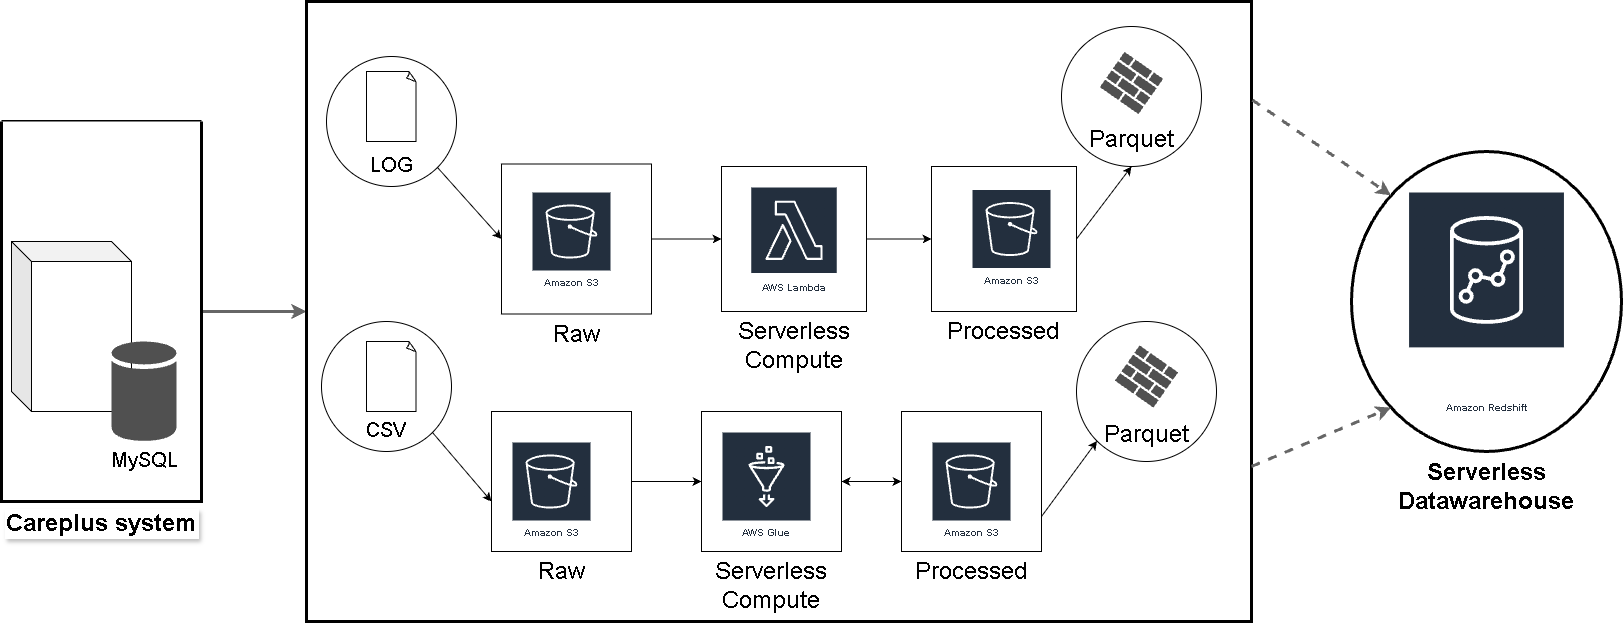

The diagram above was exported from draw.io. Its source (the exported page's mxGraphModel, read from the mxfile embedded in the PNG):
<mxGraphModel dx="1697" dy="1937" grid="1" gridSize="10" guides="1" tooltips="1" connect="1" arrows="1" fold="1" page="1" pageScale="1" pageWidth="850" pageHeight="1100" math="0" shadow="0">
  <root>
    <mxCell id="0" />
    <mxCell id="1" parent="0" />
    <mxCell id="VhncLZXoJqWDxAmrDmOU-3" edge="1" parent="1" source="VhncLZXoJqWDxAmrDmOU-1" style="edgeStyle=orthogonalEdgeStyle;rounded=0;orthogonalLoop=1;jettySize=auto;html=1;fillColor=#f5f5f5;strokeColor=#666666;strokeWidth=3;" target="VhncLZXoJqWDxAmrDmOU-2" value="">
      <mxGeometry relative="1" as="geometry" />
    </mxCell>
    <mxCell id="VhncLZXoJqWDxAmrDmOU-1" parent="1" style="swimlane;startSize=0;labelPosition=center;verticalLabelPosition=bottom;align=center;verticalAlign=top;fontSize=24;textShadow=1;strokeWidth=3;labelBackgroundColor=default;labelBorderColor=none;fillStyle=auto;gradientColor=none;swimlaneFillColor=default;" value="Careplus system" vertex="1">
      <mxGeometry height="380" width="200" x="60" y="80" as="geometry" />
    </mxCell>
    <mxCell id="VhncLZXoJqWDxAmrDmOU-5" parent="VhncLZXoJqWDxAmrDmOU-1" style="shape=cube;whiteSpace=wrap;html=1;boundedLbl=1;backgroundOutline=1;darkOpacity=0.05;darkOpacity2=0.1;" value="" vertex="1">
      <mxGeometry height="170" width="120" x="10" y="120" as="geometry" />
    </mxCell>
    <mxCell id="VhncLZXoJqWDxAmrDmOU-52" parent="VhncLZXoJqWDxAmrDmOU-1" style="sketch=0;shadow=0;dashed=0;html=1;strokeColor=none;fillColor=#505050;labelPosition=center;verticalLabelPosition=bottom;verticalAlign=top;outlineConnect=0;align=center;shape=mxgraph.office.databases.database;fontSize=20;" value="MySQL" vertex="1">
      <mxGeometry height="100" width="65" x="110" y="220" as="geometry" />
    </mxCell>
    <mxCell id="VhncLZXoJqWDxAmrDmOU-2" parent="1" style="whiteSpace=wrap;html=1;fontStyle=1;startSize=0;labelBorderColor=default;spacing=3;strokeWidth=3;" value="" vertex="1">
      <mxGeometry height="620" width="945" x="365" y="-40" as="geometry" />
    </mxCell>
    <mxCell id="VhncLZXoJqWDxAmrDmOU-6" parent="1" style="ellipse;whiteSpace=wrap;html=1;fontStyle=1;startSize=0;fontSize=24;labelPosition=center;verticalLabelPosition=bottom;align=center;verticalAlign=top;strokeWidth=3;fontColor=light-dark(#000000,#FFFFFF);labelBackgroundColor=default;" value="Serverless Datawarehouse" vertex="1">
      <mxGeometry height="300" width="270" x="1410" y="110" as="geometry" />
    </mxCell>
    <mxCell id="VhncLZXoJqWDxAmrDmOU-8" parent="1" style="ellipse;whiteSpace=wrap;html=1;aspect=fixed;fontSize=20;spacingBottom=-85;" value="LOG" vertex="1">
      <mxGeometry height="130" width="130" x="385" y="15" as="geometry" />
    </mxCell>
    <mxCell id="VhncLZXoJqWDxAmrDmOU-9" parent="1" style="ellipse;whiteSpace=wrap;html=1;aspect=fixed;fontSize=24;spacingBottom=-88;" value="Parquet" vertex="1">
      <mxGeometry height="140" width="140" x="1120" y="-15" as="geometry" />
    </mxCell>
    <mxCell id="VhncLZXoJqWDxAmrDmOU-10" parent="1" style="ellipse;whiteSpace=wrap;html=1;aspect=fixed;fontSize=24;labelPosition=center;verticalLabelPosition=middle;align=center;verticalAlign=middle;spacingBottom=-88;" value="Parquet" vertex="1">
      <mxGeometry height="140" width="140" x="1135" y="280" as="geometry" />
    </mxCell>
    <mxCell id="VhncLZXoJqWDxAmrDmOU-11" parent="1" style="ellipse;whiteSpace=wrap;aspect=fixed;fontSize=20;spacingBottom=-85;" value="CSV" vertex="1">
      <mxGeometry height="130" width="130" x="380" y="280" as="geometry" />
    </mxCell>
    <mxCell id="VhncLZXoJqWDxAmrDmOU-22" edge="1" parent="1" source="VhncLZXoJqWDxAmrDmOU-12" style="edgeStyle=orthogonalEdgeStyle;rounded=0;orthogonalLoop=1;jettySize=auto;html=1;" target="VhncLZXoJqWDxAmrDmOU-14" value="">
      <mxGeometry relative="1" as="geometry" />
    </mxCell>
    <mxCell id="VhncLZXoJqWDxAmrDmOU-12" parent="1" style="whiteSpace=wrap;html=1;aspect=fixed;labelPosition=center;verticalLabelPosition=bottom;align=center;verticalAlign=top;fontSize=24;" value="Serverless Compute" vertex="1">
      <mxGeometry height="145" width="145" x="780" y="125" as="geometry" />
    </mxCell>
    <mxCell id="VhncLZXoJqWDxAmrDmOU-31" edge="1" parent="1" source="VhncLZXoJqWDxAmrDmOU-13" style="edgeStyle=orthogonalEdgeStyle;rounded=0;orthogonalLoop=1;jettySize=auto;html=1;" target="VhncLZXoJqWDxAmrDmOU-17" value="">
      <mxGeometry relative="1" as="geometry" />
    </mxCell>
    <mxCell id="VhncLZXoJqWDxAmrDmOU-13" parent="1" style="whiteSpace=wrap;html=1;aspect=fixed;fontSize=24;labelPosition=center;verticalLabelPosition=bottom;align=center;verticalAlign=top;" value="Serverless Compute" vertex="1">
      <mxGeometry height="140" width="140" x="760" y="370" as="geometry" />
    </mxCell>
    <mxCell id="VhncLZXoJqWDxAmrDmOU-14" parent="1" style="whiteSpace=wrap;html=1;aspect=fixed;fontSize=24;labelPosition=center;verticalLabelPosition=bottom;align=center;verticalAlign=top;" value="Processed" vertex="1">
      <mxGeometry height="145" width="145" x="990" y="125" as="geometry" />
    </mxCell>
    <mxCell id="VhncLZXoJqWDxAmrDmOU-30" edge="1" parent="1" source="VhncLZXoJqWDxAmrDmOU-16" style="edgeStyle=orthogonalEdgeStyle;rounded=0;orthogonalLoop=1;jettySize=auto;html=1;" target="VhncLZXoJqWDxAmrDmOU-13" value="">
      <mxGeometry relative="1" as="geometry" />
    </mxCell>
    <mxCell id="VhncLZXoJqWDxAmrDmOU-16" parent="1" style="whiteSpace=wrap;html=1;aspect=fixed;fontSize=24;labelPosition=center;verticalLabelPosition=bottom;align=center;verticalAlign=top;" value="Raw" vertex="1">
      <mxGeometry height="140" width="140" x="550" y="370" as="geometry" />
    </mxCell>
    <mxCell id="VhncLZXoJqWDxAmrDmOU-42" edge="1" parent="1" source="VhncLZXoJqWDxAmrDmOU-17" style="edgeStyle=orthogonalEdgeStyle;rounded=0;orthogonalLoop=1;jettySize=auto;html=1;" target="VhncLZXoJqWDxAmrDmOU-13" value="">
      <mxGeometry relative="1" as="geometry" />
    </mxCell>
    <mxCell id="VhncLZXoJqWDxAmrDmOU-17" parent="1" style="whiteSpace=wrap;html=1;aspect=fixed;fontSize=24;labelPosition=center;verticalLabelPosition=bottom;align=center;verticalAlign=top;" value="Processed" vertex="1">
      <mxGeometry height="140" width="140" x="960" y="370" as="geometry" />
    </mxCell>
    <mxCell id="VhncLZXoJqWDxAmrDmOU-20" edge="1" parent="1" source="VhncLZXoJqWDxAmrDmOU-18" style="edgeStyle=orthogonalEdgeStyle;rounded=0;orthogonalLoop=1;jettySize=auto;html=1;" target="VhncLZXoJqWDxAmrDmOU-12" value="">
      <mxGeometry relative="1" as="geometry" />
    </mxCell>
    <mxCell id="VhncLZXoJqWDxAmrDmOU-18" parent="1" style="whiteSpace=wrap;html=1;aspect=fixed;labelPosition=center;verticalLabelPosition=bottom;align=center;verticalAlign=top;fontSize=24;" value="Raw" vertex="1">
      <mxGeometry height="150" width="150" x="560" y="122.5" as="geometry" />
    </mxCell>
    <mxCell id="VhncLZXoJqWDxAmrDmOU-38" parent="1" style="sketch=0;outlineConnect=0;fontColor=#232F3E;gradientColor=none;strokeColor=#ffffff;fillColor=#232F3E;dashed=0;verticalLabelPosition=middle;verticalAlign=bottom;align=center;html=1;whiteSpace=wrap;fontSize=10;fontStyle=1;spacing=3;shape=mxgraph.aws4.productIcon;prIcon=mxgraph.aws4.s3;" value="Amazon S3" vertex="1">
      <mxGeometry height="100" width="80" x="590" y="150" as="geometry" />
    </mxCell>
    <mxCell id="VhncLZXoJqWDxAmrDmOU-39" parent="1" style="sketch=0;outlineConnect=0;fontColor=#232F3E;gradientColor=none;strokeColor=#ffffff;fillColor=#232F3E;dashed=0;verticalLabelPosition=middle;verticalAlign=bottom;align=center;html=1;whiteSpace=wrap;fontSize=10;fontStyle=1;spacing=3;shape=mxgraph.aws4.productIcon;prIcon=mxgraph.aws4.s3;" value="Amazon S3" vertex="1">
      <mxGeometry height="100" width="80" x="570" y="400" as="geometry" />
    </mxCell>
    <mxCell id="VhncLZXoJqWDxAmrDmOU-43" parent="1" style="sketch=0;outlineConnect=0;fontColor=#232F3E;gradientColor=none;strokeColor=#ffffff;fillColor=#232F3E;dashed=0;verticalLabelPosition=middle;verticalAlign=bottom;align=center;html=1;whiteSpace=wrap;fontSize=10;fontStyle=1;spacing=3;shape=mxgraph.aws4.productIcon;prIcon=mxgraph.aws4.s3;" value="Amazon S3" vertex="1">
      <mxGeometry height="100" width="80" x="990" y="400" as="geometry" />
    </mxCell>
    <mxCell id="VhncLZXoJqWDxAmrDmOU-44" parent="1" style="sketch=0;outlineConnect=0;fontColor=#232F3E;gradientColor=none;strokeColor=#ffffff;fillColor=#232F3E;dashed=0;verticalLabelPosition=middle;verticalAlign=bottom;align=center;html=1;whiteSpace=wrap;fontSize=10;fontStyle=1;spacing=3;shape=mxgraph.aws4.productIcon;prIcon=mxgraph.aws4.s3;" value="Amazon S3" vertex="1">
      <mxGeometry height="100" width="80" x="1030" y="147.5" as="geometry" />
    </mxCell>
    <mxCell id="VhncLZXoJqWDxAmrDmOU-45" parent="1" style="sketch=0;outlineConnect=0;fontColor=#232F3E;gradientColor=none;strokeColor=#ffffff;fillColor=#232F3E;dashed=0;verticalLabelPosition=middle;verticalAlign=bottom;align=center;html=1;whiteSpace=wrap;fontSize=10;fontStyle=1;spacing=3;shape=mxgraph.aws4.productIcon;prIcon=mxgraph.aws4.lambda;" value="AWS Lambda" vertex="1">
      <mxGeometry height="110" width="87.5" x="808.75" y="145" as="geometry" />
    </mxCell>
    <mxCell id="VhncLZXoJqWDxAmrDmOU-46" parent="1" style="sketch=0;outlineConnect=0;fontColor=#232F3E;gradientColor=none;strokeColor=#ffffff;fillColor=#232F3E;dashed=0;verticalLabelPosition=middle;verticalAlign=bottom;align=center;html=1;whiteSpace=wrap;fontSize=10;fontStyle=1;spacing=3;shape=mxgraph.aws4.productIcon;prIcon=mxgraph.aws4.glue;" value="AWS Glue" vertex="1">
      <mxGeometry height="110" width="90" x="780" y="390" as="geometry" />
    </mxCell>
    <mxCell id="VhncLZXoJqWDxAmrDmOU-47" parent="1" style="whiteSpace=wrap;html=1;shape=mxgraph.basic.document" value="" vertex="1">
      <mxGeometry height="70" width="50" x="425" y="30" as="geometry" />
    </mxCell>
    <mxCell id="VhncLZXoJqWDxAmrDmOU-48" parent="1" style="whiteSpace=wrap;html=1;shape=mxgraph.basic.document" value="" vertex="1">
      <mxGeometry height="70" width="50" x="425" y="300" as="geometry" />
    </mxCell>
    <mxCell id="VhncLZXoJqWDxAmrDmOU-50" parent="1" style="sketch=0;pointerEvents=1;shadow=0;dashed=0;html=1;strokeColor=none;fillColor=#505050;labelPosition=center;verticalLabelPosition=bottom;verticalAlign=top;outlineConnect=0;align=center;shape=mxgraph.office.concepts.firewall;rotation=35;" value="" vertex="1">
      <mxGeometry height="43" width="47" x="1166.5" y="20" as="geometry" />
    </mxCell>
    <mxCell id="VhncLZXoJqWDxAmrDmOU-51" parent="1" style="sketch=0;pointerEvents=1;shadow=0;dashed=0;html=1;strokeColor=none;fillColor=#505050;labelPosition=center;verticalLabelPosition=bottom;verticalAlign=top;outlineConnect=0;align=center;shape=mxgraph.office.concepts.firewall;rotation=35;" value="" vertex="1">
      <mxGeometry height="43" width="47" x="1181.5" y="313.5" as="geometry" />
    </mxCell>
    <mxCell id="VhncLZXoJqWDxAmrDmOU-54" parent="1" style="sketch=0;outlineConnect=0;fontColor=#232F3E;gradientColor=none;strokeColor=#ffffff;fillColor=#232F3E;dashed=0;verticalLabelPosition=middle;verticalAlign=bottom;align=center;html=1;whiteSpace=wrap;fontSize=10;fontStyle=1;spacing=3;shape=mxgraph.aws4.productIcon;prIcon=mxgraph.aws4.redshift;" value="Amazon Redshift" vertex="1">
      <mxGeometry height="225" width="156.87" x="1466.57" y="150" as="geometry" />
    </mxCell>
    <mxCell id="VhncLZXoJqWDxAmrDmOU-58" edge="1" parent="1" source="VhncLZXoJqWDxAmrDmOU-2" style="edgeStyle=none;orthogonalLoop=1;jettySize=auto;html=1;rounded=0;exitX=1.001;exitY=0.159;exitDx=0;exitDy=0;exitPerimeter=0;entryX=0;entryY=0;entryDx=0;entryDy=0;dashed=1;fillColor=#f5f5f5;strokeColor=#666666;strokeWidth=3;" target="VhncLZXoJqWDxAmrDmOU-6" value="">
      <mxGeometry relative="1" width="100" as="geometry">
        <Array as="points" />
        <mxPoint x="1500" y="10" as="sourcePoint" />
        <mxPoint x="1600" y="10" as="targetPoint" />
      </mxGeometry>
    </mxCell>
    <mxCell id="VhncLZXoJqWDxAmrDmOU-60" edge="1" parent="1" source="VhncLZXoJqWDxAmrDmOU-2" style="edgeStyle=none;orthogonalLoop=1;jettySize=auto;html=1;rounded=0;exitX=1;exitY=0.75;exitDx=0;exitDy=0;entryX=0;entryY=1;entryDx=0;entryDy=0;dashed=1;fillColor=#f5f5f5;strokeColor=#666666;strokeWidth=3;" target="VhncLZXoJqWDxAmrDmOU-6" value="">
      <mxGeometry relative="1" width="100" as="geometry">
        <Array as="points" />
        <mxPoint x="1320" y="440" as="sourcePoint" />
        <mxPoint x="1478" y="539" as="targetPoint" />
      </mxGeometry>
    </mxCell>
    <mxCell id="VhncLZXoJqWDxAmrDmOU-62" edge="1" parent="1" source="VhncLZXoJqWDxAmrDmOU-11" style="edgeStyle=none;orthogonalLoop=1;jettySize=auto;html=1;rounded=0;exitX=1;exitY=1;exitDx=0;exitDy=0;entryX=0;entryY=0.643;entryDx=0;entryDy=0;entryPerimeter=0;" target="VhncLZXoJqWDxAmrDmOU-16" value="">
      <mxGeometry relative="1" width="100" as="geometry">
        <Array as="points" />
        <mxPoint x="470" y="654" as="sourcePoint" />
        <mxPoint x="629" y="610" as="targetPoint" />
      </mxGeometry>
    </mxCell>
    <mxCell id="VhncLZXoJqWDxAmrDmOU-63" edge="1" parent="1" source="VhncLZXoJqWDxAmrDmOU-8" style="edgeStyle=none;orthogonalLoop=1;jettySize=auto;html=1;rounded=0;exitX=1;exitY=1;exitDx=0;exitDy=0;entryX=0;entryY=0.5;entryDx=0;entryDy=0;" target="VhncLZXoJqWDxAmrDmOU-18" value="">
      <mxGeometry relative="1" width="100" as="geometry">
        <Array as="points" />
        <mxPoint x="550" y="-76" as="sourcePoint" />
        <mxPoint x="709" y="-120" as="targetPoint" />
      </mxGeometry>
    </mxCell>
    <mxCell id="VhncLZXoJqWDxAmrDmOU-64" edge="1" parent="1" source="VhncLZXoJqWDxAmrDmOU-17" style="edgeStyle=none;orthogonalLoop=1;jettySize=auto;html=1;rounded=0;exitX=1;exitY=0.75;exitDx=0;exitDy=0;entryX=0;entryY=1;entryDx=0;entryDy=0;" target="VhncLZXoJqWDxAmrDmOU-10" value="">
      <mxGeometry relative="1" width="100" as="geometry">
        <Array as="points" />
        <mxPoint x="1200" y="694" as="sourcePoint" />
        <mxPoint x="1359" y="650" as="targetPoint" />
      </mxGeometry>
    </mxCell>
    <mxCell id="VhncLZXoJqWDxAmrDmOU-65" edge="1" parent="1" source="VhncLZXoJqWDxAmrDmOU-14" style="edgeStyle=none;orthogonalLoop=1;jettySize=auto;html=1;rounded=0;exitX=1;exitY=0.5;exitDx=0;exitDy=0;entryX=0.5;entryY=1;entryDx=0;entryDy=0;" target="VhncLZXoJqWDxAmrDmOU-9" value="">
      <mxGeometry relative="1" width="100" as="geometry">
        <Array as="points" />
        <mxPoint x="1210" y="-86" as="sourcePoint" />
        <mxPoint x="1290" y="-130" as="targetPoint" />
      </mxGeometry>
    </mxCell>
  </root>
</mxGraphModel>